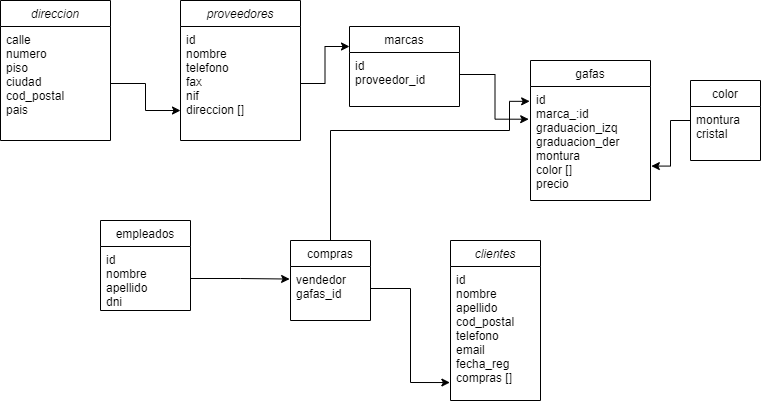

The diagram above was exported from draw.io. Its source (the exported page's mxGraphModel, read from the mxfile embedded in the PNG):
<mxGraphModel dx="1185" dy="620" grid="1" gridSize="10" guides="1" tooltips="1" connect="1" arrows="1" fold="1" page="1" pageScale="1" pageWidth="827" pageHeight="1169" math="0" shadow="0">
  <root>
    <mxCell id="WIyWlLk6GJQsqaUBKTNV-0" />
    <mxCell id="WIyWlLk6GJQsqaUBKTNV-1" parent="WIyWlLk6GJQsqaUBKTNV-0" />
    <mxCell id="zkfFHV4jXpPFQw0GAbJ--0" value="clientes" style="swimlane;fontStyle=2;align=center;verticalAlign=top;childLayout=stackLayout;horizontal=1;startSize=26;horizontalStack=0;resizeParent=1;resizeLast=0;collapsible=1;marginBottom=0;rounded=0;shadow=0;strokeWidth=1;" parent="WIyWlLk6GJQsqaUBKTNV-1" vertex="1">
      <mxGeometry x="460" y="310" width="90" height="160" as="geometry">
        <mxRectangle x="230" y="140" width="160" height="26" as="alternateBounds" />
      </mxGeometry>
    </mxCell>
    <mxCell id="zkfFHV4jXpPFQw0GAbJ--1" value="id&#10;nombre&#10;apellido&#10;cod_postal&#10;telefono&#10;email&#10;fecha_reg&#10;compras []" style="text;align=left;verticalAlign=top;spacingLeft=4;spacingRight=4;overflow=hidden;rotatable=0;points=[[0,0.5],[1,0.5]];portConstraint=eastwest;" parent="zkfFHV4jXpPFQw0GAbJ--0" vertex="1">
      <mxGeometry y="26" width="90" height="134" as="geometry" />
    </mxCell>
    <mxCell id="zkfFHV4jXpPFQw0GAbJ--6" value="empleados" style="swimlane;fontStyle=0;align=center;verticalAlign=top;childLayout=stackLayout;horizontal=1;startSize=26;horizontalStack=0;resizeParent=1;resizeLast=0;collapsible=1;marginBottom=0;rounded=0;shadow=0;strokeWidth=1;" parent="WIyWlLk6GJQsqaUBKTNV-1" vertex="1">
      <mxGeometry x="110" y="290" width="90" height="90" as="geometry">
        <mxRectangle x="130" y="380" width="160" height="26" as="alternateBounds" />
      </mxGeometry>
    </mxCell>
    <mxCell id="zkfFHV4jXpPFQw0GAbJ--7" value="id&#10;nombre&#10;apellido&#10;dni" style="text;align=left;verticalAlign=top;spacingLeft=4;spacingRight=4;overflow=hidden;rotatable=0;points=[[0,0.5],[1,0.5]];portConstraint=eastwest;" parent="zkfFHV4jXpPFQw0GAbJ--6" vertex="1">
      <mxGeometry y="26" width="90" height="64" as="geometry" />
    </mxCell>
    <mxCell id="zkfFHV4jXpPFQw0GAbJ--17" value="gafas" style="swimlane;fontStyle=0;align=center;verticalAlign=top;childLayout=stackLayout;horizontal=1;startSize=26;horizontalStack=0;resizeParent=1;resizeLast=0;collapsible=1;marginBottom=0;rounded=0;shadow=0;strokeWidth=1;" parent="WIyWlLk6GJQsqaUBKTNV-1" vertex="1">
      <mxGeometry x="540" y="130" width="120" height="140" as="geometry">
        <mxRectangle x="370" y="50" width="160" height="26" as="alternateBounds" />
      </mxGeometry>
    </mxCell>
    <mxCell id="zkfFHV4jXpPFQw0GAbJ--18" value="id&#10;marca_:id&#10;graduacion_izq&#10;graduacion_der&#10;montura&#10;color []&#10;precio" style="text;align=left;verticalAlign=top;spacingLeft=4;spacingRight=4;overflow=hidden;rotatable=0;points=[[0,0.5],[1,0.5]];portConstraint=eastwest;" parent="zkfFHV4jXpPFQw0GAbJ--17" vertex="1">
      <mxGeometry y="26" width="120" height="114" as="geometry" />
    </mxCell>
    <mxCell id="7EC_bA5MzlYC2O7ePLsL-7" value="marcas" style="swimlane;fontStyle=0;align=center;verticalAlign=top;childLayout=stackLayout;horizontal=1;startSize=26;horizontalStack=0;resizeParent=1;resizeLast=0;collapsible=1;marginBottom=0;rounded=0;shadow=0;strokeWidth=1;" vertex="1" parent="WIyWlLk6GJQsqaUBKTNV-1">
      <mxGeometry x="359" y="96" width="110" height="80" as="geometry">
        <mxRectangle x="340" y="380" width="170" height="26" as="alternateBounds" />
      </mxGeometry>
    </mxCell>
    <mxCell id="7EC_bA5MzlYC2O7ePLsL-8" value="id&#10;proveedor_id" style="text;align=left;verticalAlign=top;spacingLeft=4;spacingRight=4;overflow=hidden;rotatable=0;points=[[0,0.5],[1,0.5]];portConstraint=eastwest;" vertex="1" parent="7EC_bA5MzlYC2O7ePLsL-7">
      <mxGeometry y="26" width="110" height="44" as="geometry" />
    </mxCell>
    <mxCell id="7EC_bA5MzlYC2O7ePLsL-24" style="edgeStyle=orthogonalEdgeStyle;rounded=0;orthogonalLoop=1;jettySize=auto;html=1;entryX=1.007;entryY=0.698;entryDx=0;entryDy=0;entryPerimeter=0;" edge="1" parent="WIyWlLk6GJQsqaUBKTNV-1" source="7EC_bA5MzlYC2O7ePLsL-10" target="zkfFHV4jXpPFQw0GAbJ--18">
      <mxGeometry relative="1" as="geometry">
        <mxPoint x="810" y="160" as="targetPoint" />
      </mxGeometry>
    </mxCell>
    <mxCell id="7EC_bA5MzlYC2O7ePLsL-10" value="color" style="swimlane;fontStyle=0;align=center;verticalAlign=top;childLayout=stackLayout;horizontal=1;startSize=26;horizontalStack=0;resizeParent=1;resizeLast=0;collapsible=1;marginBottom=0;rounded=0;shadow=0;strokeWidth=1;" vertex="1" parent="WIyWlLk6GJQsqaUBKTNV-1">
      <mxGeometry x="700" y="150" width="70" height="80" as="geometry">
        <mxRectangle x="340" y="380" width="170" height="26" as="alternateBounds" />
      </mxGeometry>
    </mxCell>
    <mxCell id="7EC_bA5MzlYC2O7ePLsL-11" value="montura&#10;cristal" style="text;align=left;verticalAlign=top;spacingLeft=4;spacingRight=4;overflow=hidden;rotatable=0;points=[[0,0.5],[1,0.5]];portConstraint=eastwest;" vertex="1" parent="7EC_bA5MzlYC2O7ePLsL-10">
      <mxGeometry y="26" width="70" height="44" as="geometry" />
    </mxCell>
    <mxCell id="7EC_bA5MzlYC2O7ePLsL-29" style="edgeStyle=orthogonalEdgeStyle;rounded=0;orthogonalLoop=1;jettySize=auto;html=1;entryX=-0.007;entryY=0.13;entryDx=0;entryDy=0;entryPerimeter=0;" edge="1" parent="WIyWlLk6GJQsqaUBKTNV-1" source="7EC_bA5MzlYC2O7ePLsL-12" target="zkfFHV4jXpPFQw0GAbJ--18">
      <mxGeometry relative="1" as="geometry">
        <Array as="points">
          <mxPoint x="340" y="200" />
          <mxPoint x="519" y="200" />
        </Array>
      </mxGeometry>
    </mxCell>
    <mxCell id="7EC_bA5MzlYC2O7ePLsL-12" value="compras" style="swimlane;fontStyle=0;align=center;verticalAlign=top;childLayout=stackLayout;horizontal=1;startSize=26;horizontalStack=0;resizeParent=1;resizeLast=0;collapsible=1;marginBottom=0;rounded=0;shadow=0;strokeWidth=1;" vertex="1" parent="WIyWlLk6GJQsqaUBKTNV-1">
      <mxGeometry x="300" y="310" width="80" height="80" as="geometry">
        <mxRectangle x="340" y="380" width="170" height="26" as="alternateBounds" />
      </mxGeometry>
    </mxCell>
    <mxCell id="7EC_bA5MzlYC2O7ePLsL-13" value="vendedor&#10;gafas_id" style="text;align=left;verticalAlign=top;spacingLeft=4;spacingRight=4;overflow=hidden;rotatable=0;points=[[0,0.5],[1,0.5]];portConstraint=eastwest;" vertex="1" parent="7EC_bA5MzlYC2O7ePLsL-12">
      <mxGeometry y="26" width="80" height="44" as="geometry" />
    </mxCell>
    <mxCell id="7EC_bA5MzlYC2O7ePLsL-14" value="proveedores" style="swimlane;fontStyle=2;align=center;verticalAlign=top;childLayout=stackLayout;horizontal=1;startSize=26;horizontalStack=0;resizeParent=1;resizeLast=0;collapsible=1;marginBottom=0;rounded=0;shadow=0;strokeWidth=1;" vertex="1" parent="WIyWlLk6GJQsqaUBKTNV-1">
      <mxGeometry x="190" y="70" width="120" height="140" as="geometry">
        <mxRectangle x="230" y="140" width="160" height="26" as="alternateBounds" />
      </mxGeometry>
    </mxCell>
    <mxCell id="7EC_bA5MzlYC2O7ePLsL-15" value="id&#10;nombre&#10;telefono&#10;fax&#10;nif&#10;direccion []" style="text;align=left;verticalAlign=top;spacingLeft=4;spacingRight=4;overflow=hidden;rotatable=0;points=[[0,0.5],[1,0.5]];portConstraint=eastwest;" vertex="1" parent="7EC_bA5MzlYC2O7ePLsL-14">
      <mxGeometry y="26" width="120" height="114" as="geometry" />
    </mxCell>
    <mxCell id="7EC_bA5MzlYC2O7ePLsL-16" value="direccion" style="swimlane;fontStyle=2;align=center;verticalAlign=top;childLayout=stackLayout;horizontal=1;startSize=26;horizontalStack=0;resizeParent=1;resizeLast=0;collapsible=1;marginBottom=0;rounded=0;shadow=0;strokeWidth=1;" vertex="1" parent="WIyWlLk6GJQsqaUBKTNV-1">
      <mxGeometry x="10" y="70" width="110" height="140" as="geometry">
        <mxRectangle x="230" y="140" width="160" height="26" as="alternateBounds" />
      </mxGeometry>
    </mxCell>
    <mxCell id="7EC_bA5MzlYC2O7ePLsL-17" value="calle&#10;numero&#10;piso&#10;ciudad&#10;cod_postal&#10;pais" style="text;align=left;verticalAlign=top;spacingLeft=4;spacingRight=4;overflow=hidden;rotatable=0;points=[[0,0.5],[1,0.5]];portConstraint=eastwest;" vertex="1" parent="7EC_bA5MzlYC2O7ePLsL-16">
      <mxGeometry y="26" width="110" height="114" as="geometry" />
    </mxCell>
    <mxCell id="7EC_bA5MzlYC2O7ePLsL-19" style="edgeStyle=orthogonalEdgeStyle;rounded=0;orthogonalLoop=1;jettySize=auto;html=1;entryX=0;entryY=0.25;entryDx=0;entryDy=0;" edge="1" parent="WIyWlLk6GJQsqaUBKTNV-1" source="7EC_bA5MzlYC2O7ePLsL-15" target="7EC_bA5MzlYC2O7ePLsL-7">
      <mxGeometry relative="1" as="geometry" />
    </mxCell>
    <mxCell id="7EC_bA5MzlYC2O7ePLsL-20" style="edgeStyle=orthogonalEdgeStyle;rounded=0;orthogonalLoop=1;jettySize=auto;html=1;exitX=1;exitY=0.5;exitDx=0;exitDy=0;entryX=-0.015;entryY=0.287;entryDx=0;entryDy=0;entryPerimeter=0;" edge="1" parent="WIyWlLk6GJQsqaUBKTNV-1" source="7EC_bA5MzlYC2O7ePLsL-8" target="zkfFHV4jXpPFQw0GAbJ--18">
      <mxGeometry relative="1" as="geometry">
        <mxPoint x="500" y="110" as="targetPoint" />
      </mxGeometry>
    </mxCell>
    <mxCell id="7EC_bA5MzlYC2O7ePLsL-21" style="edgeStyle=orthogonalEdgeStyle;rounded=0;orthogonalLoop=1;jettySize=auto;html=1;exitX=1;exitY=0.5;exitDx=0;exitDy=0;entryX=0;entryY=0.737;entryDx=0;entryDy=0;entryPerimeter=0;" edge="1" parent="WIyWlLk6GJQsqaUBKTNV-1" source="7EC_bA5MzlYC2O7ePLsL-17" target="7EC_bA5MzlYC2O7ePLsL-15">
      <mxGeometry relative="1" as="geometry">
        <mxPoint x="220" y="190" as="targetPoint" />
      </mxGeometry>
    </mxCell>
    <mxCell id="7EC_bA5MzlYC2O7ePLsL-23" style="edgeStyle=orthogonalEdgeStyle;rounded=0;orthogonalLoop=1;jettySize=auto;html=1;exitX=1;exitY=0.5;exitDx=0;exitDy=0;entryX=-0.007;entryY=0.866;entryDx=0;entryDy=0;entryPerimeter=0;" edge="1" parent="WIyWlLk6GJQsqaUBKTNV-1" source="7EC_bA5MzlYC2O7ePLsL-13" target="zkfFHV4jXpPFQw0GAbJ--1">
      <mxGeometry relative="1" as="geometry" />
    </mxCell>
    <mxCell id="7EC_bA5MzlYC2O7ePLsL-26" value="" style="edgeStyle=orthogonalEdgeStyle;rounded=0;orthogonalLoop=1;jettySize=auto;html=1;entryX=-0.011;entryY=0.285;entryDx=0;entryDy=0;entryPerimeter=0;" edge="1" parent="WIyWlLk6GJQsqaUBKTNV-1" source="zkfFHV4jXpPFQw0GAbJ--7" target="7EC_bA5MzlYC2O7ePLsL-13">
      <mxGeometry relative="1" as="geometry" />
    </mxCell>
  </root>
</mxGraphModel>